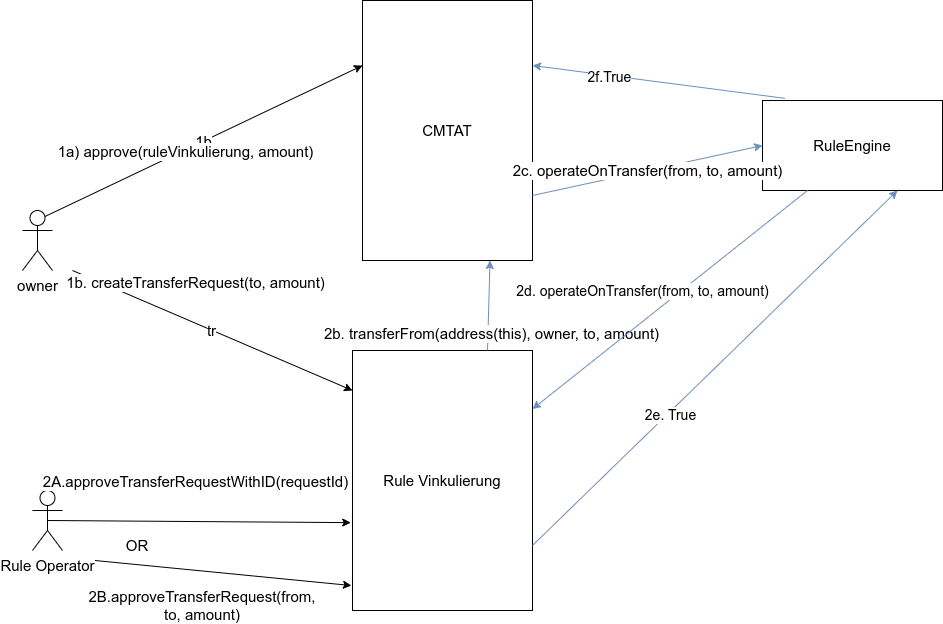

The diagram above was exported from draw.io. Its source (the exported page's mxGraphModel, read from the mxfile embedded in the PNG):
<mxGraphModel dx="1673" dy="1542" grid="1" gridSize="10" guides="1" tooltips="1" connect="1" arrows="1" fold="1" page="1" pageScale="1" pageWidth="1100" pageHeight="850" math="0" shadow="0">
  <root>
    <mxCell id="CRUVKDIAA1b-28OxVLcc-0" />
    <mxCell id="CRUVKDIAA1b-28OxVLcc-1" parent="CRUVKDIAA1b-28OxVLcc-0" />
    <mxCell id="CRUVKDIAA1b-28OxVLcc-2" value="owner" style="shape=umlActor;verticalLabelPosition=bottom;verticalAlign=top;html=1;outlineConnect=0;fontSize=15;" parent="CRUVKDIAA1b-28OxVLcc-1" vertex="1">
      <mxGeometry x="90" y="-110" width="30" height="60" as="geometry" />
    </mxCell>
    <mxCell id="CRUVKDIAA1b-28OxVLcc-3" value="Rule Vinkulierung" style="rounded=0;whiteSpace=wrap;html=1;fontSize=15;" parent="CRUVKDIAA1b-28OxVLcc-1" vertex="1">
      <mxGeometry x="420" y="30" width="180" height="260" as="geometry" />
    </mxCell>
    <mxCell id="CRUVKDIAA1b-28OxVLcc-4" value="tr" style="endArrow=classic;html=1;rounded=0;fontSize=15;" parent="CRUVKDIAA1b-28OxVLcc-1" edge="1">
      <mxGeometry width="50" height="50" relative="1" as="geometry">
        <mxPoint x="140" y="-50" as="sourcePoint" />
        <mxPoint x="420" y="70" as="targetPoint" />
      </mxGeometry>
    </mxCell>
    <mxCell id="CRUVKDIAA1b-28OxVLcc-5" value="1b. createTransferRequest(to, amount)" style="edgeLabel;html=1;align=center;verticalAlign=middle;resizable=0;points=[];fontSize=15;" parent="CRUVKDIAA1b-28OxVLcc-4" vertex="1" connectable="0">
      <mxGeometry x="-0.1252" y="-1" relative="1" as="geometry">
        <mxPoint x="1" y="-42" as="offset" />
      </mxGeometry>
    </mxCell>
    <mxCell id="CRUVKDIAA1b-28OxVLcc-6" value="Rule Operator" style="shape=umlActor;verticalLabelPosition=bottom;verticalAlign=top;html=1;outlineConnect=0;fontSize=15;" parent="CRUVKDIAA1b-28OxVLcc-1" vertex="1">
      <mxGeometry x="100" y="170" width="30" height="60" as="geometry" />
    </mxCell>
    <mxCell id="CRUVKDIAA1b-28OxVLcc-7" value="" style="endArrow=classic;html=1;rounded=0;exitX=0.5;exitY=0.5;exitDx=0;exitDy=0;exitPerimeter=0;fontSize=15;entryX=-0.01;entryY=0.662;entryDx=0;entryDy=0;entryPerimeter=0;" parent="CRUVKDIAA1b-28OxVLcc-1" source="CRUVKDIAA1b-28OxVLcc-6" target="CRUVKDIAA1b-28OxVLcc-3" edge="1">
      <mxGeometry width="50" height="50" relative="1" as="geometry">
        <mxPoint x="230" y="220" as="sourcePoint" />
        <mxPoint x="390" y="200" as="targetPoint" />
      </mxGeometry>
    </mxCell>
    <mxCell id="CRUVKDIAA1b-28OxVLcc-8" value="2A.approveTransferRequestWithID(requestId)" style="edgeLabel;html=1;align=center;verticalAlign=middle;resizable=0;points=[];fontSize=15;" parent="CRUVKDIAA1b-28OxVLcc-7" vertex="1" connectable="0">
      <mxGeometry x="0.2455" y="-1" relative="1" as="geometry">
        <mxPoint x="-41" y="-42" as="offset" />
      </mxGeometry>
    </mxCell>
    <mxCell id="CRUVKDIAA1b-28OxVLcc-9" value="" style="endArrow=classic;html=1;rounded=0;fontSize=15;exitX=0.75;exitY=0;exitDx=0;exitDy=0;entryX=0.75;entryY=1;entryDx=0;entryDy=0;fillColor=#dae8fc;strokeColor=#6c8ebf;" parent="CRUVKDIAA1b-28OxVLcc-1" source="CRUVKDIAA1b-28OxVLcc-3" target="CRUVKDIAA1b-28OxVLcc-12" edge="1">
      <mxGeometry width="50" height="50" relative="1" as="geometry">
        <mxPoint x="750" y="-100" as="sourcePoint" />
        <mxPoint x="520" as="targetPoint" />
      </mxGeometry>
    </mxCell>
    <mxCell id="CRUVKDIAA1b-28OxVLcc-10" value="2b. transferFrom(address(this), owner, to, amount)" style="edgeLabel;html=1;align=center;verticalAlign=middle;resizable=0;points=[];fontSize=15;" parent="CRUVKDIAA1b-28OxVLcc-9" vertex="1" connectable="0">
      <mxGeometry x="-0.6037" y="2" relative="1" as="geometry">
        <mxPoint x="5" as="offset" />
      </mxGeometry>
    </mxCell>
    <mxCell id="CRUVKDIAA1b-28OxVLcc-12" value="CMTAT" style="rounded=0;whiteSpace=wrap;html=1;fontSize=15;" parent="CRUVKDIAA1b-28OxVLcc-1" vertex="1">
      <mxGeometry x="430" y="-320" width="170" height="260" as="geometry" />
    </mxCell>
    <mxCell id="CRUVKDIAA1b-28OxVLcc-21" value="RuleEngine" style="rounded=0;whiteSpace=wrap;html=1;fontSize=15;" parent="CRUVKDIAA1b-28OxVLcc-1" vertex="1">
      <mxGeometry x="830" y="-220" width="180" height="90" as="geometry" />
    </mxCell>
    <mxCell id="CRUVKDIAA1b-28OxVLcc-22" value="2c.&amp;nbsp;&lt;span class=&quot;pl-k&quot;&gt;operateOnTransfer&lt;/span&gt;(from, to, amount)" style="endArrow=classic;html=1;rounded=0;entryX=0;entryY=0.5;entryDx=0;entryDy=0;fontSize=15;exitX=1;exitY=0.75;exitDx=0;exitDy=0;fillColor=#dae8fc;strokeColor=#6c8ebf;" parent="CRUVKDIAA1b-28OxVLcc-1" source="CRUVKDIAA1b-28OxVLcc-12" target="CRUVKDIAA1b-28OxVLcc-21" edge="1">
      <mxGeometry width="50" height="50" relative="1" as="geometry">
        <mxPoint x="800" y="80" as="sourcePoint" />
        <mxPoint x="670" y="429" as="targetPoint" />
      </mxGeometry>
    </mxCell>
    <mxCell id="CRUVKDIAA1b-28OxVLcc-23" value="OR" style="text;html=1;strokeColor=none;fillColor=none;align=center;verticalAlign=middle;whiteSpace=wrap;rounded=0;fontSize=15;" parent="CRUVKDIAA1b-28OxVLcc-1" vertex="1">
      <mxGeometry x="120" y="210" width="170" height="30" as="geometry" />
    </mxCell>
    <mxCell id="CRUVKDIAA1b-28OxVLcc-24" value="" style="endArrow=classic;html=1;rounded=0;fontSize=15;exitX=0.25;exitY=1;exitDx=0;exitDy=0;entryX=-0.006;entryY=0.904;entryDx=0;entryDy=0;entryPerimeter=0;" parent="CRUVKDIAA1b-28OxVLcc-1" source="CRUVKDIAA1b-28OxVLcc-23" target="CRUVKDIAA1b-28OxVLcc-3" edge="1">
      <mxGeometry width="50" height="50" relative="1" as="geometry">
        <mxPoint x="251.19" y="262" as="sourcePoint" />
        <mxPoint x="410" y="270" as="targetPoint" />
      </mxGeometry>
    </mxCell>
    <mxCell id="CRUVKDIAA1b-28OxVLcc-25" value="2B.approveTransferRequest(from, to, amount)" style="text;html=1;strokeColor=none;fillColor=none;align=center;verticalAlign=middle;whiteSpace=wrap;rounded=0;fontSize=15;" parent="CRUVKDIAA1b-28OxVLcc-1" vertex="1">
      <mxGeometry x="240" y="270" width="60" height="30" as="geometry" />
    </mxCell>
    <mxCell id="CRUVKDIAA1b-28OxVLcc-26" value="" style="endArrow=classic;html=1;rounded=0;exitX=0.125;exitY=-0.024;exitDx=0;exitDy=0;fontSize=15;exitPerimeter=0;entryX=1;entryY=0.25;entryDx=0;entryDy=0;fillColor=#dae8fc;strokeColor=#6c8ebf;" parent="CRUVKDIAA1b-28OxVLcc-1" source="CRUVKDIAA1b-28OxVLcc-21" target="CRUVKDIAA1b-28OxVLcc-12" edge="1">
      <mxGeometry x="-0.1329" y="-54" width="50" height="50" relative="1" as="geometry">
        <mxPoint x="452.6399999999999" y="568.7" as="sourcePoint" />
        <mxPoint x="440" y="290" as="targetPoint" />
        <mxPoint as="offset" />
      </mxGeometry>
    </mxCell>
    <mxCell id="KyeoZ4IcFSV4cMMWrrdy-3" value="2f.True" style="edgeLabel;html=1;align=center;verticalAlign=middle;resizable=0;points=[];fontSize=14;" parent="CRUVKDIAA1b-28OxVLcc-26" vertex="1" connectable="0">
      <mxGeometry x="0.3946" y="2" relative="1" as="geometry">
        <mxPoint as="offset" />
      </mxGeometry>
    </mxCell>
    <mxCell id="KyeoZ4IcFSV4cMMWrrdy-1" value="1b" style="endArrow=classic;html=1;rounded=0;entryX=0;entryY=0.25;entryDx=0;entryDy=0;fontSize=15;exitX=0.75;exitY=0.1;exitDx=0;exitDy=0;exitPerimeter=0;" parent="CRUVKDIAA1b-28OxVLcc-1" source="CRUVKDIAA1b-28OxVLcc-2" target="CRUVKDIAA1b-28OxVLcc-12" edge="1">
      <mxGeometry width="50" height="50" relative="1" as="geometry">
        <mxPoint x="160" y="100.00000000000011" as="sourcePoint" />
        <mxPoint x="431.98" y="103.16000000000008" as="targetPoint" />
      </mxGeometry>
    </mxCell>
    <mxCell id="KyeoZ4IcFSV4cMMWrrdy-2" value="1a) approve(ruleVinkulierung, amount)" style="edgeLabel;html=1;align=center;verticalAlign=middle;resizable=0;points=[];fontSize=15;" parent="KyeoZ4IcFSV4cMMWrrdy-1" vertex="1" connectable="0">
      <mxGeometry x="-0.1252" y="-1" relative="1" as="geometry">
        <mxPoint as="offset" />
      </mxGeometry>
    </mxCell>
    <mxCell id="KyeoZ4IcFSV4cMMWrrdy-4" value="2d. operateOnTransfer(from, to, amount)" style="endArrow=classic;html=1;rounded=0;exitX=0.25;exitY=1;exitDx=0;exitDy=0;fillColor=#dae8fc;strokeColor=#6c8ebf;fontSize=14;" parent="CRUVKDIAA1b-28OxVLcc-1" source="CRUVKDIAA1b-28OxVLcc-21" target="CRUVKDIAA1b-28OxVLcc-3" edge="1">
      <mxGeometry x="0.0899" y="-24" width="50" height="50" relative="1" as="geometry">
        <mxPoint x="720" y="150" as="sourcePoint" />
        <mxPoint x="770" y="100" as="targetPoint" />
        <mxPoint as="offset" />
      </mxGeometry>
    </mxCell>
    <mxCell id="KyeoZ4IcFSV4cMMWrrdy-5" value="" style="endArrow=classic;html=1;rounded=0;exitX=1;exitY=0.75;exitDx=0;exitDy=0;entryX=0.75;entryY=1;entryDx=0;entryDy=0;fillColor=#dae8fc;strokeColor=#6c8ebf;" parent="CRUVKDIAA1b-28OxVLcc-1" source="CRUVKDIAA1b-28OxVLcc-3" target="CRUVKDIAA1b-28OxVLcc-21" edge="1">
      <mxGeometry width="50" height="50" relative="1" as="geometry">
        <mxPoint x="885" y="-120" as="sourcePoint" />
        <mxPoint x="610" y="98.49315068493138" as="targetPoint" />
      </mxGeometry>
    </mxCell>
    <mxCell id="dKFWx12dQ5ALs2CsnMs2-4" value="2e. True" style="edgeLabel;html=1;align=center;verticalAlign=middle;resizable=0;points=[];fontSize=14;" parent="KyeoZ4IcFSV4cMMWrrdy-5" vertex="1" connectable="0">
      <mxGeometry x="-0.2546" y="-2" relative="1" as="geometry">
        <mxPoint as="offset" />
      </mxGeometry>
    </mxCell>
  </root>
</mxGraphModel>